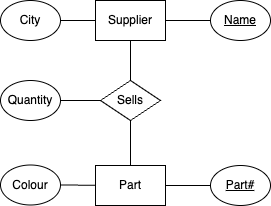

The diagram above was exported from draw.io. Its source (the exported page's mxGraphModel, read from the mxfile embedded in the PNG):
<mxGraphModel dx="488" dy="1163" grid="1" gridSize="10" guides="1" tooltips="1" connect="1" arrows="1" fold="1" page="1" pageScale="1" pageWidth="827" pageHeight="1169" math="0" shadow="0">
  <root>
    <mxCell id="0" />
    <mxCell id="1" parent="0" />
    <mxCell id="4" style="edgeStyle=none;html=1;endArrow=none;endFill=0;" edge="1" parent="1" source="2" target="3">
      <mxGeometry relative="1" as="geometry" />
    </mxCell>
    <mxCell id="11" style="edgeStyle=none;html=1;strokeWidth=1;endArrow=none;endFill=0;" edge="1" parent="1" source="2" target="10">
      <mxGeometry relative="1" as="geometry" />
    </mxCell>
    <mxCell id="21" style="edgeStyle=none;html=1;strokeWidth=1;endArrow=none;endFill=0;" edge="1" parent="1" source="2" target="3">
      <mxGeometry relative="1" as="geometry" />
    </mxCell>
    <mxCell id="2" value="Supplier" style="rounded=0;whiteSpace=wrap;html=1;" vertex="1" parent="1">
      <mxGeometry x="135" y="420" width="70" height="40" as="geometry" />
    </mxCell>
    <mxCell id="3" value="&lt;u&gt;Name&lt;/u&gt;" style="ellipse;whiteSpace=wrap;html=1;" vertex="1" parent="1">
      <mxGeometry x="250" y="420" width="60" height="40" as="geometry" />
    </mxCell>
    <mxCell id="14" style="edgeStyle=none;html=1;strokeWidth=1;endArrow=none;endFill=0;" edge="1" parent="1" source="9" target="13">
      <mxGeometry relative="1" as="geometry" />
    </mxCell>
    <mxCell id="16" style="edgeStyle=none;html=1;strokeWidth=1;endArrow=none;endFill=0;" edge="1" parent="1" source="9" target="15">
      <mxGeometry relative="1" as="geometry" />
    </mxCell>
    <mxCell id="9" value="Part" style="rounded=0;whiteSpace=wrap;html=1;" vertex="1" parent="1">
      <mxGeometry x="135" y="585" width="70" height="40" as="geometry" />
    </mxCell>
    <mxCell id="12" style="edgeStyle=none;html=1;strokeWidth=1;endArrow=none;endFill=0;" edge="1" parent="1" source="10" target="9">
      <mxGeometry relative="1" as="geometry" />
    </mxCell>
    <mxCell id="10" value="Sells" style="rhombus;whiteSpace=wrap;html=1;" vertex="1" parent="1">
      <mxGeometry x="140" y="500" width="60" height="40" as="geometry" />
    </mxCell>
    <mxCell id="13" value="&lt;u&gt;Part#&lt;/u&gt;" style="ellipse;whiteSpace=wrap;html=1;" vertex="1" parent="1">
      <mxGeometry x="250" y="585" width="60" height="40" as="geometry" />
    </mxCell>
    <mxCell id="15" value="Colour" style="ellipse;whiteSpace=wrap;html=1;" vertex="1" parent="1">
      <mxGeometry x="40" y="584.5" width="60" height="40" as="geometry" />
    </mxCell>
    <mxCell id="18" style="edgeStyle=none;html=1;strokeWidth=1;endArrow=none;endFill=0;" edge="1" parent="1" source="17" target="10">
      <mxGeometry relative="1" as="geometry" />
    </mxCell>
    <mxCell id="17" value="Quantity" style="ellipse;whiteSpace=wrap;html=1;" vertex="1" parent="1">
      <mxGeometry x="40" y="500" width="60" height="40" as="geometry" />
    </mxCell>
    <mxCell id="20" style="edgeStyle=none;html=1;strokeWidth=1;endArrow=none;endFill=0;" edge="1" parent="1" source="19" target="2">
      <mxGeometry relative="1" as="geometry" />
    </mxCell>
    <mxCell id="19" value="City" style="ellipse;whiteSpace=wrap;html=1;" vertex="1" parent="1">
      <mxGeometry x="40" y="420" width="60" height="40" as="geometry" />
    </mxCell>
  </root>
</mxGraphModel>